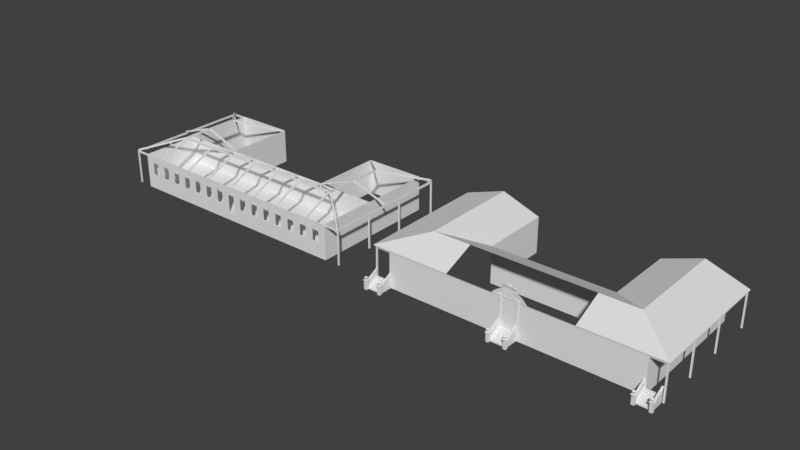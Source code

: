 # Source: prelazia.blend  (saved by Blender 2.79.0; exported with 4.5.12 LTS)
import bpy
from mathutils import Matrix  # noqa: F401  (used for matrix-valued properties, if any)

bpy.ops.wm.read_factory_settings(use_empty=True)
scene = bpy.context.scene
scene.name = 'Scene'

# ---- collections
col_collection_1 = bpy.data.collections.new('Collection 1'); scene.collection.children.link(col_collection_1)

# ---- materials (node trees are filled in below, after node groups)
mat_material = bpy.data.materials.new('Material')
mat_material.alpha_threshold = 0.0
mat_material.use_transparent_shadow = False
mat_material.roughness = 0.5
mat_material.line_color = (0.0, 0.0, 0.0, 1.0)

# ---- material node trees

# ---- world
world_world = bpy.data.worlds.new('World'); scene.world = world_world
world_world.color = (0.05088, 0.05088, 0.05088)
world_world.use_sun_shadow = False
world_world.sun_shadow_jitter_overblur = 0.0
world_world.cycles.sampling_method = 'MANUAL'

# ---- meshes
me_cube_005 = bpy.data.meshes.new('Cube.005')
me_cube_005.from_pydata([(22.77, -4.611, 4.761), (9.999, -4.611, 4.761), (0.0, 5.515, 4.808), (9.854, 5.515, 4.808), (22.77, 5.515, 4.761), (9.854, 17.25, 4.808), (22.77, 17.25, 4.761), (16.16, 17.25, 7.055), (0.0, 5.513, 4.943), (9.856, 5.513, 4.943), (16.16, 5.513, 7.189), (22.77, 5.513, 4.943), (22.77, -4.614, 4.943), (9.929, 0.4972, 7.189), (10.0, -4.614, 4.943), (0.0, 0.4972, 7.189), (16.16, 17.25, 7.189), (22.77, 17.25, 4.943), (9.856, 17.25, 4.943), (16.16, 0.4972, 7.189)], [], [(4, 6, 17, 11), (1, 0, 12, 14), (7, 5, 18, 16), (3, 2, 8, 9), (6, 7, 16, 17), (0, 4, 11, 12), (9, 13, 19), (10, 11, 17, 16), (9, 10, 16, 18), (12, 19, 13, 14), (9, 8, 15, 13), (11, 10, 19, 12), (5, 3, 9, 18), (10, 9, 19)])
me_cube_005.use_remesh_preserve_volume = False
me_cube_005.use_remesh_preserve_attributes = False
me_cube_005.use_mirror_vertex_groups = False
me_cube_005.update()
me_cube_004 = bpy.data.meshes.new('Cube.004')
me_cube_004.from_pydata([(9.999, -4.516, 4.761), (9.854, 5.515, -1.0), (9.999, -4.516, -1.0), (9.854, 5.515, 4.761), (20.0, -4.516, -1.0), (20.0, -4.516, 4.761), (20.0, 5.515, -1.0), (20.0, 5.515, 4.761), (0.0, 5.515, -1.0), (0.0, 5.515, 4.761), (0.0, -4.516, 0.1354), (20.0, 17.25, -1.0), (9.854, 17.25, -1.0), (9.854, 17.25, 4.761), (20.0, 17.25, 4.761), (22.77, -4.611, 4.761), (9.999, -4.611, 4.761), (0.0, 5.515, 4.808), (9.854, 5.515, 4.808), (22.77, 5.515, 4.761), (0.0, -4.611, 4.761), (9.854, 17.25, 4.808), (22.77, 17.25, 4.761), (16.16, 17.25, 7.055), (2.756, -4.516, -1.0), (2.756, -4.516, 4.761), (2.756, -4.611, 4.761), (2.39, -4.516, 5.207), (1.995, -4.611, 5.561), (2.39, -4.611, 5.207), (1.995, -4.516, 5.561), (1.592, -4.611, 5.821), (1.592, -4.516, 5.821), (1.225, -4.611, 6.001), (1.225, -4.516, 6.001), (0.9382, -4.611, 6.089), (0.9382, -4.516, 6.089), (1.105, -4.732, 6.598), (1.105, -4.516, 6.598), (0.6022, -4.732, 6.743), (0.6022, -4.516, 6.743), (0.3312, -4.732, 6.796), (0.4568, -4.516, 6.765), (0.3889, -4.545, 6.868), (0.3889, -4.516, 6.868), (0.2837, -4.545, 6.932), (0.2837, -4.516, 6.932), (0.4213, -4.558, 6.942), (0.4213, -4.516, 6.942), (0.0, -4.558, 7.243), (0.0, -4.516, 7.243), (0.0, -4.545, 6.914), (0.4568, -4.545, 6.765), (0.0, -4.732, 6.819), (0.0, -4.545, 6.819), (0.0, -4.545, 7.234), (0.3976, -4.545, 6.942), (0.3976, -4.516, 6.942), (0.264, -4.545, 6.912), (0.264, -4.516, 6.912), (2.756, -4.668, 4.761), (1.995, -4.668, 5.561), (2.39, -4.668, 5.207), (1.592, -4.668, 5.821), (1.225, -4.668, 6.001), (0.9382, -4.668, 6.089), (0.9382, -4.611, 6.25), (0.5945, -4.611, 6.356), (0.2938, -4.611, 6.422), (0.0, -4.611, 6.445), (2.213, -4.611, 4.761), (0.9382, -4.611, 5.065), (0.5945, -4.611, 5.065), (1.66, -4.611, 5.34), (1.991, -4.611, 5.065), (1.403, -4.611, 5.5), (1.157, -4.611, 5.611), (0.9382, -4.611, 5.692), (1.66, -4.584, 5.34), (1.991, -4.584, 5.065), (1.403, -4.584, 5.5), (1.157, -4.584, 5.611), (0.9382, -4.584, 5.692), (0.9382, -4.584, 5.065), (0.5945, -4.611, 5.716), (0.9382, -4.516, 6.25), (0.0, -4.611, 5.065), (0.5945, -4.584, 6.356), (0.2938, -4.584, 6.422), (0.0, -4.584, 6.445), (0.5945, -4.584, 5.716), (0.5945, -4.584, 5.065), (0.0, -4.584, 5.716), (0.0, -4.584, 5.065), (1.145, -4.611, 4.761), (1.508, -4.516, -1.0), (1.57, -4.516, 4.761), (1.145, -4.516, 4.761), (1.2, -4.516, 0.1354), (1.145, -4.611, 5.065), (1.508, -4.629, 1.39), (1.57, -4.611, 5.065), (1.57, -4.611, 4.761), (1.508, -4.629, 3.979), (1.57, -4.677, 4.275), (1.508, -4.629, -1.0), (1.2, -4.629, 3.979), (1.145, -4.677, 4.275), (1.145, -4.677, 5.065), (1.57, -4.677, 5.065), (1.145, -4.677, 4.67), (1.57, -4.677, 4.67), (1.508, -4.516, 3.979), (1.2, -4.516, 3.979), (1.57, -4.516, 4.267), (1.145, -4.516, 4.275), (1.145, -4.587, 4.275), (1.57, -4.516, 4.683), (1.145, -4.516, 4.664), (1.256, -4.584, 5.354), (1.453, -4.584, 5.354), (1.256, -4.665, 5.354), (1.453, -4.665, 5.354), (1.145, -4.584, 5.065), (1.57, -4.584, 5.065), (2.756, -4.516, 4.683), (0.0, -4.516, 4.664), (1.2, -4.629, 1.39), (1.508, -4.516, 1.37), (1.2, -4.516, 1.37), (1.508, -4.629, 1.351), (1.2, -4.629, 1.351), (0.0, -4.629, 0.1354), (1.2, -4.629, 0.1354), (1.303, -4.629, 1.351), (1.406, -4.629, 1.351), (1.303, -4.629, 0.1354), (1.406, -4.629, -1.0), (1.2, -6.703, 0.2549), (1.508, -6.703, 0.2549), (1.508, -6.703, 0.2152), (1.2, -6.703, 0.2152), (1.406, -6.703, 0.2152), (1.303, -6.703, 0.2152), (1.303, -6.703, -1.0), (1.406, -6.703, -1.0), (1.679, -6.627, 0.397), (1.03, -6.627, 0.397), (1.659, -6.645, 0.5146), (1.05, -6.645, 0.5146), (0.9928, -6.593, 0.4685), (1.716, -6.593, 0.4685), (1.05, -7.196, 0.5146), (1.587, -6.703, 0.4043), (1.122, -6.703, 0.4043), (1.122, -7.131, 0.397), (1.122, -6.703, -1.0), (1.587, -6.703, -1.0), (0.9928, -7.247, 0.4686), (1.716, -7.247, 0.4686), (1.679, -7.214, 0.397), (1.03, -7.214, 0.397), (1.587, -7.131, 0.397), (1.122, -7.131, -1.0), (1.587, -7.131, -1.0), (1.659, -7.196, 0.5146), (1.429, -6.987, 0.5146), (1.429, -6.853, 0.5146), (1.28, -6.987, 0.5146), (1.28, -6.853, 0.5146), (1.429, -6.987, 0.6348), (1.429, -6.853, 0.6348), (1.28, -6.987, 0.6348), (1.28, -6.853, 0.6348), (1.584, -7.152, 0.8611), (1.584, -6.689, 0.8611), (1.124, -7.152, 0.8611), (1.124, -6.689, 0.8611), (1.584, -7.148, 0.8935), (1.584, -6.692, 0.8935), (1.124, -7.148, 0.8935), (1.124, -6.692, 0.8935), (1.52, -7.086, 0.8935), (1.52, -6.754, 0.8935), (1.189, -7.086, 0.8935), (1.189, -6.754, 0.8935), (1.412, -6.978, 0.6694), (1.412, -6.862, 0.6694), (1.296, -6.978, 0.6694), (1.296, -6.862, 0.6694), (0.0, -4.915, 0.1354), (1.303, -4.915, 0.1354), (0.0, -4.915, -0.02885), (1.303, -4.915, -0.02885), (0.0, -5.2, -0.02885), (1.303, -5.2, -0.02885), (0.0, -5.2, -0.2155), (1.303, -5.2, -0.2155), (1.303, -5.484, -0.365), (0.0, -5.484, -0.2155), (1.303, -5.484, -0.2155), (0.0, -5.484, -0.365), (1.303, -5.779, -0.365), (0.0, -5.779, -0.365), (1.303, -5.779, -0.5221), (0.0, -5.779, -0.5221), (1.303, -6.06, -0.5221), (0.0, -6.06, -0.5221), (1.303, -6.06, -0.6699), (0.0, -6.06, -0.6699), (1.303, -6.371, -0.6699), (0.0, -6.371, -0.6699), (1.303, -6.371, -0.8134), (0.0, -6.371, -0.8134), (1.303, -6.703, -0.8134), (0.0, -6.703, -0.8134), (1.303, -6.703, -1.0), (0.0, -6.703, -1.0), (1.303, -4.629, -0.1429), (22.38, -4.516, 1.39), (22.07, -4.516, 1.39), (22.38, -4.516, 1.351), (22.07, -4.516, 1.351), (22.07, -4.516, 0.1354), (22.17, -4.516, 1.351), (22.27, -4.516, 1.351), (22.17, -4.516, 0.1354), (22.27, -4.516, -1.0), (22.07, -6.703, 0.2549), (22.38, -6.703, 0.2549), (22.38, -6.703, 0.2152), (22.07, -6.703, 0.2152), (22.27, -6.703, 0.2152), (22.17, -6.703, 0.2152), (22.17, -6.703, -1.0), (22.27, -6.703, -1.0), (22.55, -6.627, 0.397), (21.9, -6.627, 0.397), (22.53, -6.645, 0.5146), (21.92, -6.645, 0.5146), (21.86, -6.593, 0.4685), (22.58, -6.593, 0.4685), (21.92, -7.196, 0.5146), (22.46, -6.703, 0.4043), (21.99, -6.703, 0.4043), (21.99, -7.131, 0.397), (21.99, -6.703, -1.0), (22.46, -6.703, -1.0), (21.86, -7.247, 0.4686), (22.58, -7.247, 0.4686), (22.55, -7.214, 0.397), (21.9, -7.214, 0.397), (22.46, -7.131, 0.397), (21.99, -7.131, -1.0), (22.46, -7.131, -1.0), (22.53, -7.196, 0.5146), (22.3, -6.987, 0.5146), (22.3, -6.853, 0.5146), (22.15, -6.987, 0.5146), (22.15, -6.853, 0.5146), (22.3, -6.987, 0.6348), (22.3, -6.853, 0.6348), (22.15, -6.987, 0.6348), (22.15, -6.853, 0.6348), (22.45, -7.152, 0.8611), (22.45, -6.689, 0.8611), (21.99, -7.152, 0.8611), (21.99, -6.689, 0.8611), (22.45, -7.148, 0.8935), (22.45, -6.692, 0.8935), (21.99, -7.148, 0.8935), (21.99, -6.692, 0.8935), (22.39, -7.086, 0.8935), (22.39, -6.754, 0.8935), (22.06, -7.086, 0.8935), (22.06, -6.754, 0.8935), (22.28, -6.978, 0.6694), (22.28, -6.862, 0.6694), (22.17, -6.978, 0.6694), (22.17, -6.862, 0.6694), (22.17, -4.915, 0.1354), (22.17, -4.915, -0.02885), (22.17, -5.211, -0.02885), (22.17, -5.211, -0.2155), (22.17, -5.496, -0.365), (22.17, -5.496, -0.2155), (22.17, -5.76, -0.365), (22.17, -5.76, -0.5221), (22.17, -6.051, -0.5221), (22.17, -6.051, -0.6699), (22.17, -6.349, -0.6699), (22.17, -6.349, -0.8134), (22.17, -6.703, -0.8134), (22.17, -6.703, -1.0), (22.17, -4.516, -0.1429), (19.66, -4.516, 1.39), (19.97, -4.516, 1.39), (19.66, -4.516, 1.351), (19.97, -4.516, 1.351), (19.97, -4.516, 0.1354), (19.87, -4.516, 1.351), (19.76, -4.516, 1.351), (19.87, -4.516, 0.1354), (19.76, -4.516, -1.0), (19.97, -6.703, 0.2549), (19.66, -6.703, 0.2549), (19.66, -6.703, 0.2152), (19.97, -6.703, 0.2152), (19.76, -6.703, 0.2152), (19.87, -6.703, 0.2152), (19.87, -6.703, -1.0), (19.76, -6.703, -1.0), (19.49, -6.627, 0.397), (20.14, -6.627, 0.397), (19.51, -6.645, 0.5146), (20.12, -6.645, 0.5146), (20.18, -6.593, 0.4685), (19.45, -6.593, 0.4685), (20.12, -7.196, 0.5146), (19.58, -6.703, 0.4043), (20.05, -6.703, 0.4043), (20.05, -7.131, 0.397), (20.05, -6.703, -1.0), (19.58, -6.703, -1.0), (20.18, -7.247, 0.4686), (19.45, -7.247, 0.4686), (19.49, -7.214, 0.397), (20.14, -7.214, 0.397), (19.58, -7.131, 0.397), (20.05, -7.131, -1.0), (19.58, -7.131, -1.0), (19.51, -7.196, 0.5146), (19.74, -6.987, 0.5146), (19.74, -6.853, 0.5146), (19.89, -6.987, 0.5146), (19.89, -6.853, 0.5146), (19.74, -6.987, 0.6348), (19.74, -6.853, 0.6348), (19.89, -6.987, 0.6348), (19.89, -6.853, 0.6348), (19.59, -7.152, 0.8611), (19.59, -6.689, 0.8611), (20.05, -7.152, 0.8611), (20.05, -6.689, 0.8611), (19.59, -7.148, 0.8935), (19.59, -6.692, 0.8935), (20.05, -7.148, 0.8935), (20.05, -6.692, 0.8935), (19.65, -7.086, 0.8935), (19.65, -6.754, 0.8935), (19.98, -7.086, 0.8935), (19.98, -6.754, 0.8935), (19.76, -6.978, 0.6694), (19.76, -6.862, 0.6694), (19.87, -6.978, 0.6694), (19.87, -6.862, 0.6694), (19.87, -4.915, 0.1354), (19.87, -4.915, -0.02885), (19.87, -5.211, -0.02885), (19.87, -5.211, -0.2155), (19.87, -5.496, -0.365), (19.87, -5.496, -0.2155), (19.87, -5.76, -0.365), (19.87, -5.76, -0.5221), (19.87, -6.051, -0.5221), (19.87, -6.051, -0.6699), (19.87, -6.349, -0.6699), (19.87, -6.349, -0.8134), (19.87, -6.703, -0.8134), (19.87, -6.703, -1.0), (19.87, -4.516, -0.1429)], [(35, 71)], [(4, 5, 0, 2), (6, 7, 5, 4), (12, 13, 14, 11), (8, 9, 3, 1), (102, 101, 109, 111), (7, 14, 22, 19), (7, 6, 11, 14), (1, 3, 13, 12), (5, 7, 19, 15), (14, 13, 21, 23, 22), (0, 5, 15, 16), (13, 3, 18, 21), (3, 9, 17, 18), (2, 0, 25, 125, 24), (28, 30, 32, 31), (26, 25, 0, 16), (25, 27, 29, 26), (29, 27, 30, 28), (31, 32, 34, 33), (33, 34, 36, 35), (35, 36, 85, 66), (37, 38, 40, 39), (39, 40, 52, 41), (56, 57, 48, 47), (47, 48, 50, 49), (52, 40, 42), (43, 52, 42, 44), (54, 53, 41, 52), (47, 49, 55, 56), (45, 46, 57, 56), (45, 56, 55, 51), (43, 44, 59, 58), (45, 58, 59, 46), (51, 54, 52, 43), (43, 58, 51), (51, 58, 45), (33, 35, 65, 64), (26, 29, 62, 60), (29, 28, 61, 62), (28, 31, 63, 61), (31, 33, 64, 63), (64, 65, 77, 76), (61, 63, 75, 73), (60, 62, 74, 70), (63, 64, 76, 75), (62, 61, 73, 74), (74, 73, 78, 79), (75, 76, 81, 80), (76, 77, 82, 81), (73, 75, 80, 78), (74, 79, 83, 71, 99, 101), (78, 80, 81, 82, 83, 79), (67, 35, 66), (65, 35, 77), (77, 84, 72, 71), (39, 67, 66, 37), (35, 67, 84, 77), (66, 85, 38, 37), (41, 68, 67, 39), (53, 69, 41), (68, 41, 69), (60, 70, 26), (67, 68, 88, 87), (68, 69, 89, 88), (86, 72, 91, 93), (84, 67, 87, 90), (89, 92, 88), (88, 90, 87), (90, 88, 92), (91, 90, 92, 93), (72, 84, 90, 91), (71, 72, 94), (99, 71, 94), (20, 94, 72, 86), (106, 113, 129, 127), (128, 112, 103, 100), (96, 102, 111, 117), (74, 101, 102, 70), (77, 71, 83, 82), (26, 70, 125), (104, 107, 106, 103), (111, 110, 107, 104), (101, 99, 123, 124), (94, 97, 118, 110), (99, 94, 110, 108), (109, 108, 110, 111), (117, 111, 104, 114), (103, 112, 114), (114, 104, 103), (116, 115, 113, 106), (107, 116, 106), (118, 115, 116), (110, 118, 116, 107), (120, 119, 121, 122), (99, 108, 121, 119), (109, 101, 120, 122), (108, 109, 122, 121), (99, 119, 123), (120, 101, 124), (70, 102, 117, 125), (125, 117, 114, 112, 128, 95, 24), (26, 125, 25), (94, 20, 126, 118), (118, 126, 10, 98, 129, 113, 115), (106, 127, 100, 103), (128, 100, 130), (95, 128, 130, 105), (127, 129, 131), (127, 131, 141, 138), (131, 129, 98, 133), (135, 137, 105, 130), (131, 133, 136, 134), (134, 136, 144, 143), (131, 134, 143, 141), (100, 127, 138, 139), (135, 130, 140, 142), (137, 135, 142, 145), (138, 141, 154), (130, 100, 139, 140), (143, 156, 141), (143, 144, 156), (146, 147, 150, 151), (138, 154, 153, 139), (150, 147, 161, 158), (147, 154, 155, 161), (161, 155, 162, 160), (155, 163, 164, 162), (150, 158, 152, 149), (154, 156, 163, 155), (153, 146, 160, 162), (146, 151, 159, 160), (157, 153, 162, 164), (158, 161, 160, 159), (153, 154, 147, 146), (154, 141, 156), (165, 148, 167, 166), (151, 150, 149, 148), (159, 151, 148, 165), (158, 159, 165, 152), (168, 166, 170, 172), (148, 149, 169, 167), (149, 152, 168, 169), (152, 165, 166, 168), (170, 171, 175, 174), (166, 167, 171, 170), (167, 169, 173, 171), (169, 168, 172, 173), (175, 177, 181, 179), (171, 173, 177, 175), (173, 172, 176, 177), (172, 170, 174, 176), (180, 178, 182, 184), (177, 176, 180, 181), (176, 174, 178, 180), (174, 175, 179, 178), (183, 185, 189, 187), (178, 179, 183, 182), (179, 181, 185, 183), (181, 180, 184, 185), (187, 189, 188, 186), (185, 184, 188, 189), (184, 182, 186, 188), (182, 183, 187, 186), (98, 10, 132, 133), (133, 132, 190, 191), (136, 133, 191), (191, 190, 192, 193), (193, 192, 194, 195), (195, 194, 196, 197), (200, 199, 201, 198), (197, 196, 199, 200), (198, 201, 203, 202), (202, 203, 205, 204), (204, 205, 207, 206), (206, 207, 209, 208), (208, 209, 211, 210), (210, 211, 213, 212), (212, 213, 215, 214), (214, 215, 217, 216), (144, 136, 218), (220, 222, 231, 228), (224, 226, 234, 233), (222, 224, 233, 231), (219, 220, 228, 229), (225, 221, 230, 232), (227, 225, 232, 235), (228, 231, 244), (221, 219, 229, 230), (233, 246, 231), (233, 234, 246), (236, 237, 240, 241), (228, 244, 243, 229), (240, 237, 251, 248), (237, 244, 245, 251), (251, 245, 252, 250), (245, 253, 254, 252), (240, 248, 242, 239), (244, 246, 253, 245), (243, 236, 250, 252), (236, 241, 249, 250), (247, 243, 252, 254), (248, 251, 250, 249), (243, 244, 237, 236), (244, 231, 246), (255, 238, 257, 256), (241, 240, 239, 238), (249, 241, 238, 255), (248, 249, 255, 242), (258, 256, 260, 262), (238, 239, 259, 257), (239, 242, 258, 259), (242, 255, 256, 258), (260, 261, 265, 264), (256, 257, 261, 260), (257, 259, 263, 261), (259, 258, 262, 263), (265, 267, 271, 269), (261, 263, 267, 265), (263, 262, 266, 267), (262, 260, 264, 266), (270, 268, 272, 274), (267, 266, 270, 271), (266, 264, 268, 270), (264, 265, 269, 268), (273, 275, 279, 277), (268, 269, 273, 272), (269, 271, 275, 273), (271, 270, 274, 275), (277, 279, 278, 276), (275, 274, 278, 279), (274, 272, 276, 278), (272, 273, 277, 276), (356, 357, 281, 280), (226, 223, 280), (357, 358, 282, 281), (358, 359, 283, 282), (361, 360, 284, 285), (359, 361, 285, 283), (360, 362, 286, 284), (362, 363, 287, 286), (363, 364, 288, 287), (364, 365, 289, 288), (365, 366, 290, 289), (366, 367, 291, 290), (367, 368, 292, 291), (368, 369, 293, 292), (234, 226, 294), (296, 304, 307, 298), (300, 309, 310, 302), (298, 307, 309, 300), (295, 305, 304, 296), (301, 308, 306, 297), (303, 311, 308, 301), (304, 320, 307), (297, 306, 305, 295), (309, 307, 322), (309, 322, 310), (312, 317, 316, 313), (304, 305, 319, 320), (316, 324, 327, 313), (313, 327, 321, 320), (327, 326, 328, 321), (321, 328, 330, 329), (316, 315, 318, 324), (320, 321, 329, 322), (319, 328, 326, 312), (312, 326, 325, 317), (323, 330, 328, 319), (324, 325, 326, 327), (319, 312, 313, 320), (320, 322, 307), (331, 332, 333, 314), (317, 314, 315, 316), (325, 331, 314, 317), (324, 318, 331, 325), (334, 338, 336, 332), (314, 333, 335, 315), (315, 335, 334, 318), (318, 334, 332, 331), (336, 340, 341, 337), (332, 336, 337, 333), (333, 337, 339, 335), (335, 339, 338, 334), (341, 345, 347, 343), (337, 341, 343, 339), (339, 343, 342, 338), (338, 342, 340, 336), (346, 350, 348, 344), (343, 347, 346, 342), (342, 346, 344, 340), (340, 344, 345, 341), (349, 353, 355, 351), (344, 348, 349, 345), (345, 349, 351, 347), (347, 351, 350, 346), (353, 352, 354, 355), (351, 355, 354, 350), (350, 354, 352, 348), (348, 352, 353, 349), (302, 356, 299), (322, 369, 310), (299, 356, 280, 223), (310, 370, 302)])
me_cube_004.use_remesh_preserve_volume = False
me_cube_004.use_remesh_preserve_attributes = False
me_cube_004.use_mirror_vertex_groups = False
me_cube_004.update()
me_cube_002 = bpy.data.meshes.new('Cube.002')
me_cube_002.from_pydata([(22.3, -6.192, -2.481), (22.56, -6.409, -2.481), (22.56, -6.409, -2.217), (22.3, -6.192, -2.217), (22.56, 15.3, -2.481), (22.56, 15.3, -2.217), (22.3, 15.09, -2.481), (22.3, 15.09, -2.217), (22.3, 0.7855, -2.217), (22.3, 8.041, -2.217), (22.3, 8.041, -2.481), (22.3, 0.7855, -2.481), (22.56, 0.7855, -2.481), (22.56, 8.041, -2.481), (22.56, 8.041, -2.217), (22.56, 0.7855, -2.217), (19.98, 15.3, -2.481), (19.98, 15.09, -2.481), (19.98, 15.3, -2.217), (19.98, 15.09, -2.217), (19.98, -6.192, -2.217), (19.98, -6.192, -2.481), (19.98, -6.409, -2.217), (19.98, -6.409, -2.481), (22.34, -6.409, -2.481), (22.56, -6.409, -2.481), (22.56, -6.188, -2.481), (22.34, -6.188, -2.481), (22.34, -6.188, -7.978), (22.34, -6.409, -7.978), (22.56, -6.409, -7.978), (22.56, -6.188, -7.978), (22.34, 15.08, -2.481), (22.56, 15.08, -2.481), (22.56, 15.3, -2.481), (22.34, 15.3, -2.481), (22.34, 15.3, -7.978), (22.34, 15.08, -7.978), (22.56, 15.08, -7.978), (22.56, 15.3, -7.978), (22.34, 7.264, -2.481), (22.56, 7.264, -2.481), (22.56, 7.486, -2.481), (22.34, 7.486, -2.481), (22.34, 7.486, -7.978), (22.34, 7.264, -7.978), (22.56, 7.264, -7.978), (22.56, 7.486, -7.978), (22.34, 0.3433, -2.481), (22.56, 0.3433, -2.481), (22.56, 0.5646, -2.481), (22.34, 0.5646, -2.481), (22.34, 0.5646, -7.978), (22.34, 0.3433, -7.978), (22.56, 0.3433, -7.978), (22.56, 0.5646, -7.978)], [], [(9, 7, 6, 10), (15, 2, 1, 12), (13, 10, 6, 4), (3, 0, 21, 20), (1, 0, 11, 12), (12, 11, 10, 13), (5, 14, 13, 4), (14, 15, 12, 13), (3, 8, 11, 0), (8, 9, 10, 11), (6, 7, 19, 17), (5, 4, 16, 18), (4, 6, 17, 16), (1, 2, 22, 23), (2, 3, 20, 22), (0, 1, 23, 21), (31, 26, 25, 30), (25, 24, 29, 30), (27, 28, 29, 24), (31, 28, 27, 26), (39, 34, 33, 38), (33, 32, 37, 38), (35, 36, 37, 32), (39, 36, 35, 34), (47, 42, 41, 46), (41, 40, 45, 46), (43, 44, 45, 40), (47, 44, 43, 42), (55, 50, 49, 54), (49, 48, 53, 54), (51, 52, 53, 48), (55, 52, 51, 50)])
me_cube_002.use_remesh_preserve_volume = False
me_cube_002.use_remesh_preserve_attributes = False
me_cube_002.use_mirror_vertex_groups = False
me_cube_002.update()
me_cube_001 = bpy.data.meshes.new('Cube.001')
me_cube_001.from_pydata([(16.37, -1.139, -0.1318), (16.37, -1.139, 0.1318), (9.774, -1.019, -0.1318), (16.37, 3.925, -0.1318), (-0.002785, -1.019, -0.1318), (-0.002785, -1.019, 0.1318), (16.09, 3.925, -0.1318), (9.774, -1.019, 0.1318), (-0.002785, -1.282, -0.1318), (16.09, 3.925, 0.1318), (9.774, -1.282, -0.1318), (9.774, -1.282, 0.1318), (16.37, 3.925, 0.1318), (-0.002785, -1.282, 0.1318), (16.09, -0.9067, 0.1318), (16.21, -1.282, -0.1318), (16.09, -0.9067, -0.1318), (16.21, -1.282, 0.1318), (16.23, 9.263, 0.1318), (16.23, 9.263, -0.1318), (22.46, -6.266, -1.954), (22.46, -6.266, -2.217), (22.3, -6.409, -2.217), (22.3, -6.409, -1.954), (16.37, 9.15, -0.1318), (16.09, 9.15, 0.1318), (16.37, 9.15, 0.1318), (16.09, 9.15, -0.1318), (22.36, 15.27, -2.169), (22.51, 15.16, -2.169), (22.51, 15.16, -1.905), (22.36, 15.27, -1.905), (9.853, 15.17, -2.432), (9.995, 15.28, -2.432), (9.995, 15.28, -2.169), (9.853, 15.17, -2.169), (15.95, -1.019, -0.1318), (15.95, -1.019, 0.1318), (10.04, 3.282, -2.22), (10.2, 3.394, -2.22), (10.2, 3.394, -2.483), (10.04, 3.282, -2.483), (9.991, -1.019, -0.1318), (9.991, -1.282, -0.1318), (9.991, -1.019, 0.1318), (9.991, -1.282, 0.1318), (9.774, -6.445, -2.19), (9.774, -6.445, -2.453), (9.991, -6.445, -2.19), (9.991, -6.445, -2.453), (9.991, 3.379, -2.453), (9.774, 3.379, -2.453), (9.774, 3.379, -2.19), (9.991, 3.379, -2.19), (5.203, -1.019, -0.1318), (5.203, -1.019, 0.1318), (5.203, -1.282, -0.1318), (5.203, -1.282, 0.1318), (4.985, -1.019, -0.1318), (4.985, -1.282, 0.1318), (4.985, -1.019, 0.1318), (4.985, -1.282, -0.1318), (0.09856, -1.019, -0.1318), (0.09856, -1.282, 0.1318), (0.09856, -1.019, 0.1318), (0.09856, -1.282, -0.1318), (0.09856, -6.435, -2.19), (-0.002785, -6.435, -2.19), (-0.002785, -6.435, -2.453), (0.09856, -6.435, -2.453), (0.09856, 3.36, -2.453), (-0.002785, 3.36, -2.453), (-0.002785, 3.36, -2.19), (0.09856, 3.36, -2.19), (4.985, 3.386, -2.19), (5.203, 3.386, -2.19), (5.203, 3.386, -2.453), (4.985, 3.386, -2.453), (4.985, -6.435, -2.453), (5.203, -6.435, -2.453), (5.203, -6.435, -2.19), (4.985, -6.435, -2.19), (16.37, 4.126, -0.1318), (16.09, 4.126, 0.1318), (22.3, -6.192, -2.481), (16.37, 4.126, 0.1318), (16.09, 4.126, -0.1318), (22.56, -6.409, -2.481), (22.56, -6.409, -2.217), (22.5, 4.126, -2.217), (22.5, 3.925, -2.217), (22.5, 3.925, -1.954), (22.5, 4.126, -1.954), (9.875, 4.126, -2.217), (9.875, 3.925, -2.217), (9.875, 3.925, -2.481), (9.875, 4.126, -2.481), (22.3, -6.192, -2.217), (22.56, 15.3, -2.481), (22.56, 15.3, -2.217), (22.3, 15.09, -2.481), (22.3, 15.09, -2.217), (22.3, 0.7855, -2.217), (22.3, 8.041, -2.217), (22.3, 8.041, -2.481), (22.3, 0.7855, -2.481), (22.56, 0.7855, -2.481), (22.56, 8.041, -2.481), (22.56, 8.041, -2.217), (22.56, 0.7855, -2.217), (19.98, 15.3, -2.481), (19.98, 15.09, -2.481), (19.98, 15.3, -2.217), (19.98, 15.09, -2.217), (19.98, -6.192, -2.217), (19.98, -6.192, -2.481), (19.98, -6.409, -2.217), (19.98, -6.409, -2.481), (15.99, -1.282, -0.1318), (15.99, -1.282, 0.1318), (16.21, -1.282, -0.1318), (16.21, -1.282, 0.1318), (15.99, -6.445, -2.19), (15.99, -6.445, -2.453), (16.21, -6.445, -2.19), (16.21, -6.445, -2.453), (22.34, -6.409, -2.481), (22.56, -6.409, -2.481), (22.56, -6.188, -2.481), (22.34, -6.188, -2.481), (22.34, -6.188, -7.978), (22.34, -6.409, -7.978), (22.56, -6.409, -7.978), (22.56, -6.188, -7.978), (22.34, 15.08, -2.481), (22.56, 15.08, -2.481), (22.56, 15.3, -2.481), (22.34, 15.3, -2.481), (22.34, 15.3, -7.978), (22.34, 15.08, -7.978), (22.56, 15.08, -7.978), (22.56, 15.3, -7.978), (22.34, 7.264, -2.481), (22.56, 7.264, -2.481), (22.56, 7.486, -2.481), (22.34, 7.486, -2.481), (22.34, 7.486, -7.978), (22.34, 7.264, -7.978), (22.56, 7.264, -7.978), (22.56, 7.486, -7.978), (22.34, 0.3433, -2.481), (22.56, 0.3433, -2.481), (22.56, 0.5646, -2.481), (22.34, 0.5646, -2.481), (22.34, 0.5646, -7.978), (22.34, 0.3433, -7.978), (22.56, 0.3433, -7.978), (22.56, 0.5646, -7.978)], [], [(16, 0, 15), (42, 43, 10, 2), (62, 65, 8, 4), (63, 13, 67, 66), (10, 43, 49, 47), (55, 7, 2, 54), (0, 16, 6, 3), (1, 0, 3, 12), (16, 14, 9, 6), (25, 26, 18), (83, 86, 96, 93), (24, 27, 19), (25, 18, 34, 35), (19, 18, 31, 28), (15, 0, 21, 22), (3, 6, 86, 82), (21, 20, 23, 22), (1, 17, 23, 20), (0, 1, 20, 21), (17, 15, 22, 23), (85, 82, 24, 26), (86, 83, 25, 27), (82, 86, 27, 24), (26, 24, 29, 30), (24, 19, 28, 29), (18, 26, 30, 31), (19, 27, 32, 33), (18, 19, 33, 34), (27, 25, 35, 32), (44, 37, 36, 42), (16, 15, 36), (14, 16, 40, 39), (36, 37, 38, 41), (16, 36, 41, 40), (37, 14, 39, 38), (42, 2, 51, 50), (85, 12, 91, 92), (17, 45, 43, 15), (36, 15, 43, 42), (11, 10, 47, 46), (43, 45, 48, 49), (45, 11, 46, 48), (2, 7, 52, 51), (44, 42, 50, 53), (7, 44, 53, 52), (103, 101, 100, 104), (60, 55, 75, 74), (11, 57, 56, 10), (2, 10, 56, 54), (64, 60, 58, 62), (59, 61, 78, 81), (54, 56, 61, 58), (109, 88, 87, 106), (64, 62, 70, 73), (59, 63, 65, 61), (58, 61, 65, 62), (13, 8, 68, 67), (8, 65, 69, 68), (65, 63, 66, 69), (62, 4, 71, 70), (4, 5, 72, 71), (5, 64, 73, 72), (58, 60, 74, 77), (54, 58, 77, 76), (55, 54, 76, 75), (56, 57, 80, 79), (61, 56, 79, 78), (57, 59, 81, 80), (82, 85, 92, 89), (3, 82, 89, 90), (12, 3, 90, 91), (9, 83, 93, 94), (86, 6, 95, 96), (6, 9, 94, 95), (89, 92, 91, 90), (28, 31, 30, 29), (107, 104, 100, 98), (97, 84, 115, 114), (87, 84, 105, 106), (106, 105, 104, 107), (99, 108, 107, 98), (108, 109, 106, 107), (97, 102, 105, 84), (102, 103, 104, 105), (118, 120, 125, 123), (100, 101, 113, 111), (99, 98, 110, 112), (98, 100, 111, 110), (119, 118, 123, 122), (87, 88, 116, 117), (88, 97, 114, 116), (84, 87, 117, 115), (120, 121, 124, 125), (121, 119, 122, 124), (133, 128, 127, 132), (127, 126, 131, 132), (129, 130, 131, 126), (133, 130, 129, 128), (141, 136, 135, 140), (135, 134, 139, 140), (137, 138, 139, 134), (141, 138, 137, 136), (149, 144, 143, 148), (143, 142, 147, 148), (145, 146, 147, 142), (149, 146, 145, 144), (157, 152, 151, 156), (151, 150, 155, 156), (153, 154, 155, 150), (157, 154, 153, 152)])
me_cube_001.use_remesh_preserve_volume = False
me_cube_001.use_remesh_preserve_attributes = False
me_cube_001.use_mirror_vertex_groups = False
me_cube_001.update()
me_cube = bpy.data.meshes.new('Cube')
me_cube.from_pydata([(20.0, 5.015, -2.612), (20.0, -5.015, -2.612), (-20.0, -5.015, -2.612), (-20.0, 5.015, -2.612), (20.0, 5.015, 3.203), (20.0, -5.015, 3.203), (-20.0, -5.015, 3.203), (-20.0, 5.015, 3.203), (19.85, 4.867, 3.203), (19.85, -4.867, 3.203), (-19.85, 4.867, 3.203), (-19.85, -4.867, 3.203), (19.85, 4.867, -1.404), (19.85, -4.867, -1.404), (-19.85, 4.867, -1.404), (-19.85, -4.867, -1.404), (16.77, -5.015, -2.612), (14.19, -5.015, -2.612), (11.61, -5.015, -2.612), (9.032, -5.015, -2.612), (6.451, -5.015, -2.612), (3.871, -5.015, -2.612), (1.935, -5.015, -2.612), (0.6451, -5.015, -2.612), (-0.6451, -5.015, -2.612), (-1.935, -5.015, -2.612), (-3.871, -5.015, -2.612), (-6.451, -5.015, -2.612), (-9.032, -5.015, -2.612), (-11.61, -5.015, -2.612), (-14.19, -5.015, -2.612), (-16.77, -5.015, -2.612), (16.77, -5.015, 3.203), (14.19, -5.015, 3.203), (11.61, -5.015, 3.203), (9.032, -5.015, 3.203), (6.451, -5.015, 3.203), (3.871, -5.015, 3.203), (1.29, -5.015, 3.203), (-1.29, -5.015, 3.203), (-3.871, -5.015, 3.203), (-6.451, -5.015, 3.203), (-9.032, -5.015, 3.203), (-11.61, -5.015, 3.203), (-14.19, -5.015, 3.203), (-16.77, -5.015, 3.203), (0.6451, -4.867, -1.404), (0.6451, -4.867, 2.029), (1.935, -4.867, -0.1868), (1.935, -4.867, 2.029), (3.226, -4.867, -0.1868), (3.226, -4.867, 2.029), (4.516, -4.867, -0.1868), (4.516, -4.867, 2.029), (5.806, -4.867, -0.1868), (5.806, -4.867, 2.029), (7.096, -4.867, -0.1868), (7.096, -4.867, 2.029), (8.387, -4.867, -0.1868), (8.387, -4.867, 2.029), (9.677, -4.867, -0.1868), (9.677, -4.867, 2.029), (10.97, -4.867, -0.1868), (10.97, -4.867, 2.029), (12.26, -4.867, -0.1868), (12.26, -4.867, 2.029), (13.55, -4.867, -0.1868), (13.55, -4.867, 2.029), (14.84, -4.867, -0.1868), (14.84, -4.867, 2.029), (16.13, -4.867, -0.1868), (16.13, -4.867, 2.029), (17.42, -4.867, -0.1868), (17.42, -4.867, 2.029), (18.71, -4.867, -0.1868), (18.71, -4.867, 2.029), (18.71, -5.015, 2.029), (18.71, -5.015, -0.1868), (17.42, -5.015, 2.029), (17.42, -5.015, -0.1868), (16.13, -5.015, 2.029), (16.13, -5.015, -0.1868), (14.84, -5.015, 2.029), (14.84, -5.015, -0.1868), (13.55, -5.015, 2.029), (13.55, -5.015, -0.1868), (12.26, -5.015, 2.029), (12.26, -5.015, -0.1868), (10.97, -5.015, 2.029), (10.97, -5.015, -0.1868), (9.677, -5.015, 2.029), (9.677, -5.015, -0.1868), (8.387, -5.015, 2.029), (8.387, -5.015, -0.1868), (7.096, -5.015, 2.029), (7.096, -5.015, -0.1868), (5.806, -5.015, 2.029), (5.806, -5.015, -0.1868), (4.516, -5.015, 2.029), (4.516, -5.015, -0.1868), (3.226, -5.015, 2.029), (3.226, -5.015, -0.1868), (1.935, -5.015, 2.029), (1.935, -5.015, -0.1868), (0.6451, -5.015, 2.029), (0.6451, -5.015, -1.404), (-0.6451, -5.015, 2.029), (-0.6451, -5.015, -1.404), (-1.935, -5.015, 2.029), (-1.935, -5.015, -0.1868), (-3.226, -5.015, 2.029), (-3.226, -5.015, -0.1868), (-4.516, -5.015, 2.029), (-4.516, -5.015, -0.1868), (-5.806, -5.015, 2.029), (-5.806, -5.015, -0.1868), (-7.096, -5.015, 2.029), (-7.096, -5.015, -0.1868), (-8.387, -5.015, 2.029), (-8.387, -5.015, -0.1868), (-9.677, -5.015, 2.029), (-9.677, -5.015, -0.1868), (-10.97, -5.015, 2.029), (-10.97, -5.015, -0.1868), (-12.26, -5.015, 2.029), (-12.26, -5.015, -0.1868), (-13.55, -5.015, 2.029), (-13.55, -5.015, -0.1868), (-14.84, -5.015, 2.029), (-14.84, -5.015, -0.1868), (-16.13, -5.015, 2.029), (-16.13, -5.015, -0.1868), (-17.42, -5.015, 2.029), (-17.42, -5.015, -0.1868), (-18.71, -5.015, 2.029), (-18.71, -5.015, -0.1868), (-0.6451, -4.867, 2.029), (-0.6451, -4.867, -1.404), (-1.935, -4.867, 2.029), (-1.935, -4.867, -0.1868), (-3.226, -4.867, 2.029), (-3.226, -4.867, -0.1868), (-4.516, -4.867, 2.029), (-4.516, -4.867, -0.1868), (-5.806, -4.867, 2.029), (-5.806, -4.867, -0.1868), (-7.096, -4.867, 2.029), (-7.096, -4.867, -0.1868), (-8.387, -4.867, 2.029), (-8.387, -4.867, -0.1868), (-9.677, -4.867, 2.029), (-9.677, -4.867, -0.1868), (-10.97, -4.867, 2.029), (-10.97, -4.867, -0.1868), (-12.26, -4.867, 2.029), (-12.26, -4.867, -0.1868), (-13.55, -4.867, 2.029), (-13.55, -4.867, -0.1868), (-14.84, -4.867, 2.029), (-14.84, -4.867, -0.1868), (-16.13, -4.867, 2.029), (-16.13, -4.867, -0.1868), (-17.42, -4.867, 2.029), (-17.42, -4.867, -0.1868), (-18.71, -4.867, 2.029), (-18.71, -4.867, -0.1868), (9.854, 5.015, -2.612), (-9.854, 5.015, -2.612), (9.854, 5.015, 3.203), (-9.854, 5.015, 3.203), (-9.854, 16.75, -2.612), (-20.0, 16.75, -2.612), (-9.854, 16.75, 3.203), (-20.0, 16.75, 3.203), (20.0, 16.75, -2.612), (20.0, 16.75, 3.203), (9.854, 16.75, -2.612), (9.854, 16.75, 3.203)], [], [(133, 132, 162, 163), (9, 8, 12, 13), (10, 11, 15, 14), (8, 10, 14, 12), (76, 5, 32, 78), (78, 32, 80), (80, 32, 33, 82), (82, 33, 84), (84, 33, 34, 86), (86, 34, 88), (88, 34, 35, 90), (90, 35, 92), (92, 35, 36, 94), (94, 36, 96), (96, 36, 37, 98), (98, 37, 100), (100, 37, 38, 102), (102, 38, 104), (104, 38, 39, 106), (106, 39, 108), (108, 39, 40, 110), (110, 40, 112), (112, 40, 41, 114), (114, 41, 116), (116, 41, 42, 118), (118, 42, 120), (120, 42, 43, 122), (122, 43, 124), (124, 43, 44, 126), (126, 44, 128), (128, 44, 45, 130), (130, 45, 132), (132, 45, 6, 134), (84, 86, 65, 67), (87, 85, 66, 64), (78, 79, 72, 73), (105, 104, 47, 46), (130, 131, 161, 160), (112, 114, 144, 142), (115, 113, 143, 145), (77, 76, 75, 74), (102, 103, 48, 49), (129, 128, 158, 159), (88, 90, 61, 63), (91, 89, 62, 60), (101, 100, 51, 50), (134, 135, 165, 164), (126, 127, 157, 156), (111, 109, 139, 141), (116, 118, 148, 146), (106, 107, 137, 136), (31, 133, 135, 2), (31, 131, 133), (131, 130, 132, 133), (30, 129, 131, 31), (30, 127, 129), (127, 126, 128, 129), (29, 125, 127, 30), (29, 123, 125), (123, 122, 124, 125), (28, 121, 123, 29), (28, 119, 121), (119, 118, 120, 121), (27, 117, 119, 28), (27, 115, 117), (115, 114, 116, 117), (26, 113, 115, 27), (26, 111, 113), (111, 110, 112, 113), (25, 109, 111, 26), (24, 107, 109, 25), (107, 106, 108, 109), (23, 105, 107, 24), (22, 103, 105, 23), (103, 102, 104, 105), (21, 101, 103, 22), (21, 99, 101), (99, 98, 100, 101), (20, 97, 99, 21), (20, 95, 97), (95, 94, 96, 97), (19, 93, 95, 20), (19, 91, 93), (91, 90, 92, 93), (18, 89, 91, 19), (18, 87, 89), (87, 86, 88, 89), (17, 85, 87, 18), (109, 108, 138, 139), (17, 83, 85), (83, 82, 84, 85), (16, 81, 83, 17), (108, 110, 140, 138), (16, 79, 81), (79, 78, 80, 81), (1, 77, 79, 16), (81, 80, 71, 70), (1, 5, 76, 77), (2, 6, 7, 3), (135, 134, 6, 2), (0, 4, 5, 1), (82, 83, 68, 69), (83, 81, 70, 68), (135, 133, 163, 165), (80, 82, 69, 71), (132, 134, 164, 162), (110, 111, 141, 140), (85, 84, 67, 66), (107, 105, 46, 137), (104, 106, 136, 47), (113, 112, 142, 143), (86, 87, 64, 65), (79, 77, 74, 72), (131, 129, 159, 161), (76, 78, 73, 75), (128, 130, 160, 158), (114, 115, 145, 144), (89, 88, 63, 62), (103, 101, 50, 48), (100, 102, 49, 51), (117, 116, 146, 147), (90, 91, 60, 61), (127, 125, 155, 157), (124, 126, 156, 154), (118, 119, 149, 148), (93, 92, 59, 58), (99, 97, 54, 52), (96, 98, 53, 55), (121, 120, 150, 151), (94, 95, 56, 57), (123, 121, 151, 153), (120, 122, 152, 150), (122, 123, 153, 152), (97, 96, 55, 54), (95, 93, 58, 56), (92, 94, 57, 59), (125, 124, 154, 155), (98, 99, 52, 53), (119, 117, 147, 149), (12, 14, 15, 13), (169, 167, 170, 172), (166, 167, 169, 168), (170, 171, 173, 172), (174, 176, 177, 175), (166, 168, 177, 176), (3, 7, 173, 171), (4, 0, 174, 175)])
me_cube.materials.append(mat_material)
me_cube.use_remesh_preserve_volume = False
me_cube.use_remesh_preserve_attributes = False
me_cube.use_mirror_vertex_groups = False
me_cube.update()

# ---- objects
ob_cube_005 = bpy.data.objects.new('Cube.005', me_cube_005)
ob_cube_004 = bpy.data.objects.new('Cube.004', me_cube_004)
ob_cube_002 = bpy.data.objects.new('Cube.002', me_cube_002)
ob_cube_001 = bpy.data.objects.new('Cube.001', me_cube_001)
ob_cube = bpy.data.objects.new('Cube', me_cube)

# ---- transforms, parenting, visibility, modifiers, constraints
ob_cube_005.location = (52.3, -0.4996, -1.612)
ob_cube_005.lineart.crease_threshold = 0.0
_m = ob_cube_005.modifiers.new('Mirror', 'MIRROR')
_m.use_clip = True
ob_cube_004.location = (52.3, -0.4996, -1.612)
ob_cube_004.lineart.crease_threshold = 0.0
_m = ob_cube_004.modifiers.new('Mirror', 'MIRROR')
_m.use_clip = True
ob_cube_002.location = (52.32, 1.455, 5.365)
ob_cube_002.lineart.crease_threshold = 0.0
_m = ob_cube_002.modifiers.new('Mirror', 'MIRROR')
_m.use_clip = True
ob_cube_001.location = (0.02033, 1.455, 5.365)
ob_cube_001.lineart.crease_threshold = 0.0
_m = ob_cube_001.modifiers.new('Mirror', 'MIRROR')
_m.use_clip = True
ob_cube.location = (0.0, 0.0, 0.0)
ob_cube.lock_rotations_4d = False
ob_cube.empty_display_type = 'ARROWS'
ob_cube.lineart.crease_threshold = 0.0

# ---- collection membership
col_collection_1.objects.link(ob_cube_005)
col_collection_1.objects.link(ob_cube_004)
col_collection_1.objects.link(ob_cube_002)
col_collection_1.objects.link(ob_cube_001)
col_collection_1.objects.link(ob_cube)

# ---- scene / render settings (as saved in the file)
scene.frame_start = 1; scene.frame_end = 250; scene.frame_set(1)
scene.render.engine = 'BLENDER_EEVEE_NEXT'
scene.render.resolution_percentage = 50
scene.render.dither_intensity = 0.0
scene.cycles.use_denoising = False
scene.cycles.samples = 128
scene.cycles.sampling_pattern = 'TABULATED_SOBOL'
scene.cycles.use_adaptive_sampling = False
scene.cycles.use_light_tree = False
scene.cycles.blur_glossy = 0.0
scene.cycles.sample_clamp_indirect = 0.0
scene.view_settings.view_transform = 'Standard'
bpy.context.view_layer.update()

# ---- added for rendering (the .blend has no active camera and no usable light): camera, sun
cam_auto = bpy.data.cameras.new('AutoCamera')
cam_auto.lens = 50.0
cam_auto.sensor_width = 36.0
cam_auto.clip_end = 1639.67
ob_auto_camera = bpy.data.objects.new('AutoCamera', cam_auto)
scene.collection.objects.link(ob_auto_camera)
ob_auto_camera.location = (119.697, -107.613, 76.2526)
ob_auto_camera.rotation_euler = (1.09748, -7.21219e-08, 0.694738)
scene.camera = ob_auto_camera
light_auto_sun = bpy.data.lights.new('AutoSun', 'SUN')
light_auto_sun.energy = 3.0
light_auto_sun.angle = 0.0523599
ob_auto_sun = bpy.data.objects.new('AutoSun', light_auto_sun)
scene.collection.objects.link(ob_auto_sun)
ob_auto_sun.rotation_euler = (0.872665, 0.174533, 0.523599)
bpy.context.view_layer.update()
